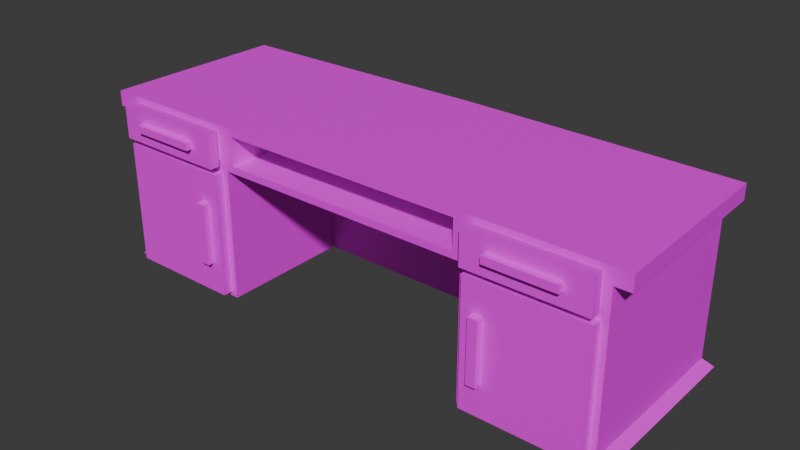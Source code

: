 # Source: DoctorsDesk.blend  (saved by Blender 4.4.30; exported with 4.5.12 LTS)
import bpy
from mathutils import Matrix  # noqa: F401  (used for matrix-valued properties, if any)

bpy.ops.wm.read_factory_settings(use_empty=True)
scene = bpy.context.scene
scene.name = 'Scene'

# ---- collections
col_collection = bpy.data.collections.new('Collection'); scene.collection.children.link(col_collection)

# ---- images (referenced by path relative to the original .blend; pixels are not part of the script)
import os
ASSET_DIR = os.environ.get("B2B_ASSET_DIR", "")  # directory of the original .blend (textures are referenced by path, not embedded)
HERE = os.path.dirname(os.path.abspath(__file__))  # packed textures are extracted next to this script under _unpacked/

def load_image(name, relpath, width, height, colorspace="sRGB"):
    """Load a texture the original file referenced (path relative to the .blend, or extracted next to this script)."""
    p = next((c for c in (os.path.join(HERE, relpath), os.path.join(ASSET_DIR, relpath)) if relpath and os.path.exists(c)), "")
    if p:
        img = bpy.data.images.load(p, check_existing=True)
        img.name = name
    else:  # same state as the original file: an image datablock whose file is absent (Cycles renders it pink)
        img = bpy.data.images.new(name, width, height)
        img.source = "FILE"
        img.filepath = "//" + (relpath or name)
    img.colorspace_settings.name = colorspace
    return img
img_doctorsdesk_02_png = load_image('DoctorsDesk_02.png', 'DoctorsDesk_02.png', 1024, 1024, 'sRGB')

# ---- materials (node trees are filled in below, after node groups)
mat_doctorsdesk = bpy.data.materials.new('DoctorsDesk')
mat_drawer = bpy.data.materials.new('Drawer')
mat_deskdoor = bpy.data.materials.new('DeskDoor')

# ---- material node trees
mat_doctorsdesk.use_nodes = True; mat_doctorsdesk.node_tree.nodes.clear()
_N = mat_doctorsdesk.node_tree.nodes; _L = mat_doctorsdesk.node_tree.links
n0 = _N.new('ShaderNodeBsdfPrincipled'); n0.name = 'Principled BSDF'; n0.location = (10, 300)
n1 = _N.new('ShaderNodeOutputMaterial'); n1.name = 'Material Output'; n1.location = (300, 300)
n2 = _N.new('ShaderNodeTexImage'); n2.name = 'Image Texture'; n2.location = (-280, 280)
n2.image = img_doctorsdesk_02_png
n2.interpolation = 'Closest'
_L.new(n0.outputs[0], n1.inputs[0])
_L.new(n2.outputs[0], n0.inputs[0])
n1.is_active_output = True
mat_drawer.use_nodes = True; mat_drawer.node_tree.nodes.clear()
_N = mat_drawer.node_tree.nodes; _L = mat_drawer.node_tree.links
n0 = _N.new('ShaderNodeBsdfPrincipled'); n0.name = 'Principled BSDF'; n0.location = (10, 300)
n1 = _N.new('ShaderNodeOutputMaterial'); n1.name = 'Material Output'; n1.location = (300, 300)
n2 = _N.new('ShaderNodeTexImage'); n2.name = 'Image Texture'; n2.location = (-280, 280)
n2.image = img_doctorsdesk_02_png
n2.interpolation = 'Closest'
_L.new(n0.outputs[0], n1.inputs[0])
_L.new(n2.outputs[0], n0.inputs[0])
n1.is_active_output = True
mat_deskdoor.use_nodes = True; mat_deskdoor.node_tree.nodes.clear()
_N = mat_deskdoor.node_tree.nodes; _L = mat_deskdoor.node_tree.links
n0 = _N.new('ShaderNodeBsdfPrincipled'); n0.name = 'Principled BSDF'; n0.location = (10, 300)
n1 = _N.new('ShaderNodeOutputMaterial'); n1.name = 'Material Output'; n1.location = (300, 300)
n2 = _N.new('ShaderNodeTexImage'); n2.name = 'Image Texture'; n2.location = (-280, 280)
n2.image = img_doctorsdesk_02_png
n2.interpolation = 'Closest'
_L.new(n0.outputs[0], n1.inputs[0])
_L.new(n2.outputs[0], n0.inputs[0])
n1.is_active_output = True

# ---- world
world_world = bpy.data.worlds.new('World'); scene.world = world_world
world_world.use_nodes = True; world_world.node_tree.nodes.clear()
_N = world_world.node_tree.nodes; _L = world_world.node_tree.links
n0 = _N.new('ShaderNodeOutputWorld'); n0.name = 'World Output'; n0.location = (300, 300)
n1 = _N.new('ShaderNodeBackground'); n1.name = 'Background'; n1.location = (10, 300)
n1.inputs[0].default_value = (0.05088, 0.05088, 0.05088, 1.0)
_L.new(n1.outputs[0], n0.inputs[0])
n0.is_active_output = True
world_world.color = (0.05088, 0.05088, 0.05088)
world_world.sun_shadow_jitter_overblur = 0.0

# ---- meshes
me_cube_001 = bpy.data.meshes.new('Cube.001')
me_cube_001.from_pydata([(1.5, -1.0, 1.995), (0.0, 1.103, -0.005494), (1.5, -1.0, -0.005494), (0.0, 1.179, 1.995), (3.098, -1.0, -0.005494), (3.179, -1.0, 1.995), (3.098, 1.103, -0.005494), (3.127, 1.127, 1.995), (1.5, 0.5407, 1.508), (0.0, -1.0, 1.995), (0.0, 1.0, 1.82), (1.5, -1.0, 1.507), (3.0, 1.0, 1.82), (3.0, -1.0, 1.507), (0.0, -1.0, 1.507), (1.5, 0.5407, -0.005494), (0.0, 0.5407, -0.005494), (0.0, 0.5407, 1.508), (2.895, -1.0, 1.911), (1.605, -1.0, 1.911), (1.605, -1.0, 1.591), (2.895, -1.0, 1.591), (1.602, -1.0, 1.421), (1.602, -1.0, 0.08073), (2.898, -1.0, 1.421), (2.898, -1.0, 0.08073), (2.895, 0.3944, 1.911), (2.895, 0.3944, 1.591), (1.605, 0.3944, 1.911), (1.605, 0.3944, 1.591), (1.602, 0.3944, 1.421), (1.602, 0.3944, 0.08073), (2.898, 0.3944, 1.421), (2.898, 0.3944, 0.08073), (1.413, -1.0, 1.915), (0.0, -1.0, 1.915), (1.413, -1.0, 1.587), (0.0, -1.0, 1.587), (1.413, 0.3956, 1.915), (0.0, 0.3956, 1.915), (1.413, 0.3956, 1.587), (0.0, 0.3956, 1.587), (0.0, 1.0, 0.1096), (3.0, 1.0, 0.1096), (3.0, -1.0, 0.1096), (3.0, -1.0, 1.82), (3.127, 1.127, 1.82), (0.0, 1.179, 1.82), (3.179, -1.0, 1.82), (-1.5, -1.0, 1.995), (-1.5, -1.0, -0.005494), (-3.098, -1.0, -0.005494), (-3.179, -1.0, 1.995), (-3.098, 1.103, -0.005494), (-3.127, 1.127, 1.995), (-1.5, 0.5407, 1.508), (-1.5, -1.0, 1.507), (-3.0, 1.0, 1.82), (-3.0, -1.0, 1.507), (-1.5, 0.5407, -0.005494), (-2.895, -1.0, 1.911), (-1.605, -1.0, 1.911), (-1.605, -1.0, 1.591), (-2.895, -1.0, 1.591), (-1.602, -1.0, 1.421), (-1.602, -1.0, 0.08073), (-2.898, -1.0, 1.421), (-2.898, -1.0, 0.08073), (-2.895, 0.3944, 1.911), (-2.895, 0.3944, 1.591), (-1.605, 0.3944, 1.911), (-1.605, 0.3944, 1.591), (-1.602, 0.3944, 1.421), (-1.602, 0.3944, 0.08073), (-2.898, 0.3944, 1.421), (-2.898, 0.3944, 0.08073), (-1.413, -1.0, 1.915), (-1.413, -1.0, 1.587), (-1.413, 0.3956, 1.915), (-1.413, 0.3956, 1.587), (-3.0, 1.0, 0.1096), (-3.0, -1.0, 0.1096), (-3.0, -1.0, 1.82), (-3.127, 1.127, 1.82), (-3.179, -1.0, 1.82)], [], [(12, 10, 47, 46), (5, 45, 48), (15, 6, 4, 2), (17, 8, 11, 14), (7, 0, 5), (0, 9, 35, 34), (5, 0, 19, 18), (13, 11, 22, 24), (16, 15, 8, 17), (43, 12, 13, 44), (42, 10, 12, 43), (7, 3, 0), (3, 9, 0), (1, 15, 16), (1, 6, 15), (45, 12, 46, 48), (2, 11, 8, 15), (25, 24, 32, 33), (11, 13, 21, 20), (45, 5, 18), (0, 11, 20, 19), (24, 22, 30, 32), (44, 13, 24, 25), (11, 0, 34, 36), (2, 4, 25, 23), (33, 32, 30, 31), (20, 21, 27, 29), (18, 19, 28, 26), (23, 25, 33, 31), (19, 20, 29, 28), (27, 26, 28, 29), (37, 36, 40, 41), (14, 11, 36, 37), (34, 35, 39, 38), (22, 23, 31, 30), (21, 18, 26, 27), (11, 2, 23, 22), (4, 44, 25), (40, 38, 39, 41), (1, 42, 43, 6), (6, 43, 44, 4), (36, 34, 38, 40), (13, 45, 18, 21), (12, 45, 13), (47, 3, 7, 46), (46, 7, 5, 48), (57, 83, 47, 10), (52, 84, 82), (59, 50, 51, 53), (17, 14, 56, 55), (54, 52, 49), (49, 76, 35, 9), (52, 60, 61, 49), (58, 66, 64, 56), (16, 17, 55, 59), (80, 81, 58, 57), (42, 80, 57, 10), (54, 49, 3), (3, 49, 9), (1, 16, 59), (1, 59, 53), (82, 84, 83, 57), (50, 59, 55, 56), (67, 75, 74, 66), (56, 62, 63, 58), (82, 60, 52), (49, 61, 62, 56), (66, 74, 72, 64), (81, 67, 66, 58), (56, 77, 76, 49), (50, 65, 67, 51), (75, 73, 72, 74), (62, 71, 69, 63), (60, 68, 70, 61), (65, 73, 75, 67), (61, 70, 71, 62), (69, 71, 70, 68), (37, 41, 79, 77), (14, 37, 77, 56), (76, 78, 39, 35), (64, 72, 73, 65), (63, 69, 68, 60), (56, 64, 65, 50), (51, 67, 81), (79, 41, 39, 78), (1, 53, 80, 42), (53, 51, 81, 80), (77, 79, 78, 76), (58, 63, 60, 82), (57, 58, 82), (47, 83, 54, 3), (83, 84, 52, 54)])
_uv = me_cube_001.uv_layers.new(name='UVMap')
_uv.uv.foreach_set('vector', [0.2179, 0.1776, 0.5033, 0.1773, 0.5033, 0.1913, 0.2045, 0.1901, 0.1916, 0.2161, 0.1757, 0.2323, 0.1757, 0.2161, 0.6425, 0.4725, 0.7905, 0.4205, 0.7905, 0.6152, 0.6425, 0.6152, 0.5036, 0.4725, 0.6425, 0.4725, 0.6425, 0.6152, 0.5036, 0.6152, 0.7931, 0.2162, 0.6425, 0.4131, 0.798, 0.4131, 0.1916, 0.3681, 0.1916, 0.5039, 0.1844, 0.5039, 0.1844, 0.376, 0.1916, 0.2161, 0.1916, 0.3681, 0.184, 0.3586, 0.184, 0.2418, 0.1475, 0.2323, 0.1475, 0.3681, 0.1397, 0.3588, 0.1397, 0.2415, 0.01051, 0.5039, 0.01051, 0.3681, 0.1475, 0.3681, 0.1475, 0.5039, 0.189, 0.02043, 0.1891, 0.1779, 0.004126, 0.1508, 0.004126, 0.02051, 0.5033, 0.01989, 0.5033, 0.1773, 0.2179, 0.1776, 0.2177, 0.02002, 0.7931, 0.2162, 0.5035, 0.2097, 0.6425, 0.4131, 0.5035, 0.2097, 0.5036, 0.4131, 0.6425, 0.4131, 0.5036, 0.4205, 0.6425, 0.4725, 0.5036, 0.4725, 0.5036, 0.4205, 0.7905, 0.4205, 0.6425, 0.4725, 0.004228, 0.1778, 0.1891, 0.1779, 0.2008, 0.1891, 0.004228, 0.1893, 0.8384, 0.2264, 0.8384, 0.3473, 0.9615, 0.3473, 0.9615, 0.2264, 0.8322, 0.3641, 0.8322, 0.4848, 0.9622, 0.4848, 0.9622, 0.3641, 0.1475, 0.3681, 0.1475, 0.2323, 0.155, 0.2418, 0.155, 0.3586, 0.1757, 0.2323, 0.1916, 0.2161, 0.184, 0.2418, 0.1916, 0.3681, 0.1475, 0.3681, 0.155, 0.3586, 0.184, 0.3586, 0.772, 0.6152, 0.652, 0.6152, 0.652, 0.4861, 0.772, 0.4861, 0.02093, 0.2323, 0.1475, 0.2323, 0.1397, 0.2415, 0.01832, 0.2415, 0.1475, 0.3681, 0.1916, 0.3681, 0.1844, 0.376, 0.1547, 0.376, 0.01051, 0.3681, 0.01051, 0.2234, 0.01832, 0.2415, 0.01832, 0.3588, 0.01832, 0.2415, 0.1397, 0.2415, 0.1397, 0.3588, 0.01832, 0.3588, 0.6522, 0.6152, 0.7717, 0.6152, 0.7717, 0.4861, 0.6522, 0.4861, 0.7717, 0.6152, 0.6522, 0.6152, 0.6522, 0.4861, 0.7717, 0.4861, 0.652, 0.6152, 0.772, 0.6152, 0.772, 0.4861, 0.652, 0.4861, 0.8322, 0.5289, 0.8322, 0.5001, 0.9622, 0.5001, 0.9622, 0.5289, 0.155, 0.2418, 0.184, 0.2418, 0.184, 0.3586, 0.155, 0.3586, 0.5036, 0.6152, 0.6345, 0.6152, 0.6345, 0.486, 0.5036, 0.486, 0.1475, 0.5039, 0.1475, 0.3681, 0.1547, 0.376, 0.1547, 0.5039, 0.6345, 0.6152, 0.5036, 0.6152, 0.5036, 0.486, 0.6345, 0.486, 0.8322, 0.4848, 0.8322, 0.3641, 0.9622, 0.3641, 0.9622, 0.4848, 0.8322, 0.5001, 0.8322, 0.5289, 0.9622, 0.5289, 0.9622, 0.5001, 0.1475, 0.3681, 0.01051, 0.3681, 0.01832, 0.3588, 0.1397, 0.3588, 0.01051, 0.2234, 0.02093, 0.2323, 0.01832, 0.2415, 0.1547, 0.376, 0.1844, 0.376, 0.1844, 0.5039, 0.1547, 0.5039, 0.5033, 0.009324, 0.5033, 0.01989, 0.2177, 0.02002, 0.2182, 0.009367, 0.1984, 0.009788, 0.189, 0.02043, 0.004126, 0.02051, 0.004126, 0.009788, 0.8322, 0.4997, 0.8322, 0.5293, 0.9623, 0.5293, 0.9623, 0.4997, 0.1475, 0.2323, 0.1757, 0.2323, 0.184, 0.2418, 0.155, 0.2418, 0.1891, 0.1779, 0.004228, 0.1778, 0.004126, 0.1508, 0.5033, 0.1913, 0.5035, 0.208, 0.2047, 0.2063, 0.2045, 0.1901, 0.2008, 0.1891, 0.2008, 0.2058, 0.004126, 0.2058, 0.004228, 0.1893, 0.7826, 0.1772, 0.7936, 0.1908, 0.5033, 0.1913, 0.5033, 0.1773, 0.1916, 0.7917, 0.1757, 0.7917, 0.1757, 0.7755, 0.3647, 0.4725, 0.3647, 0.6152, 0.2167, 0.6152, 0.2167, 0.4205, 0.5036, 0.4725, 0.5036, 0.6152, 0.3647, 0.6152, 0.3647, 0.4725, 0.2141, 0.2162, 0.2092, 0.4131, 0.3647, 0.4131, 0.1916, 0.6397, 0.1844, 0.6318, 0.1844, 0.5039, 0.1916, 0.5039, 0.1916, 0.7917, 0.184, 0.766, 0.184, 0.6492, 0.1916, 0.6397, 0.1475, 0.7755, 0.1397, 0.7662, 0.1397, 0.6489, 0.1475, 0.6397, 0.01051, 0.5039, 0.1475, 0.5039, 0.1475, 0.6397, 0.01051, 0.6397, 0.8082, 0.01936, 0.9941, 0.01936, 0.9941, 0.1493, 0.8079, 0.1787, 0.5033, 0.01989, 0.7823, 0.01983, 0.7826, 0.1772, 0.5033, 0.1773, 0.2141, 0.2162, 0.3647, 0.4131, 0.5035, 0.2097, 0.5035, 0.2097, 0.3647, 0.4131, 0.5036, 0.4131, 0.5036, 0.4205, 0.5036, 0.4725, 0.3647, 0.4725, 0.5036, 0.4205, 0.3647, 0.4725, 0.2167, 0.4205, 0.9941, 0.179, 0.9941, 0.1897, 0.7964, 0.1902, 0.8079, 0.1787, 0.8384, 0.2264, 0.9615, 0.2264, 0.9615, 0.3473, 0.8384, 0.3473, 0.8322, 0.3641, 0.9622, 0.3641, 0.9622, 0.4848, 0.8322, 0.4848, 0.1475, 0.6397, 0.155, 0.6492, 0.155, 0.766, 0.1475, 0.7755, 0.1757, 0.7755, 0.184, 0.766, 0.1916, 0.7917, 0.1916, 0.6397, 0.184, 0.6492, 0.155, 0.6492, 0.1475, 0.6397, 0.2353, 0.6152, 0.2353, 0.4861, 0.3553, 0.4861, 0.3553, 0.6152, 0.02093, 0.7755, 0.01832, 0.7662, 0.1397, 0.7662, 0.1475, 0.7755, 0.1475, 0.6397, 0.1547, 0.6318, 0.1844, 0.6318, 0.1916, 0.6397, 0.01051, 0.6397, 0.01832, 0.6489, 0.01832, 0.7662, 0.01051, 0.7844, 0.01832, 0.7662, 0.01832, 0.6489, 0.1397, 0.6489, 0.1397, 0.7662, 0.355, 0.6152, 0.355, 0.4861, 0.2355, 0.4861, 0.2355, 0.6152, 0.2355, 0.6152, 0.2355, 0.4861, 0.355, 0.4861, 0.355, 0.6152, 0.3553, 0.6152, 0.3553, 0.4861, 0.2353, 0.4861, 0.2353, 0.6152, 0.8322, 0.5289, 0.9622, 0.5289, 0.9622, 0.5001, 0.8322, 0.5001, 0.155, 0.766, 0.155, 0.6492, 0.184, 0.6492, 0.184, 0.766, 0.5036, 0.6152, 0.5036, 0.486, 0.3728, 0.486, 0.3728, 0.6152, 0.1475, 0.5039, 0.1547, 0.5039, 0.1547, 0.6318, 0.1475, 0.6397, 0.3728, 0.6152, 0.3728, 0.486, 0.5036, 0.486, 0.5036, 0.6152, 0.8322, 0.4848, 0.9622, 0.4848, 0.9622, 0.3641, 0.8322, 0.3641, 0.8322, 0.5001, 0.9622, 0.5001, 0.9622, 0.5289, 0.8322, 0.5289, 0.1475, 0.6397, 0.1397, 0.6489, 0.01832, 0.6489, 0.01051, 0.6397, 0.01051, 0.7844, 0.01832, 0.7662, 0.02093, 0.7755, 0.1547, 0.6318, 0.1547, 0.5039, 0.1844, 0.5039, 0.1844, 0.6318, 0.5033, 0.009324, 0.7914, 0.009281, 0.7823, 0.01983, 0.5033, 0.01989, 0.7987, 0.008669, 0.9941, 0.008669, 0.9941, 0.01936, 0.8082, 0.01936, 0.8322, 0.4997, 0.9623, 0.4997, 0.9623, 0.5293, 0.8322, 0.5293, 0.1475, 0.7755, 0.155, 0.766, 0.184, 0.766, 0.1757, 0.7755, 0.8079, 0.1787, 0.9941, 0.1493, 0.9941, 0.179, 0.5033, 0.1913, 0.7936, 0.1908, 0.7941, 0.2074, 0.5035, 0.208, 0.7964, 0.1902, 0.9941, 0.1897, 0.9941, 0.207, 0.7964, 0.207])
me_cube_001.materials.append(mat_doctorsdesk)
me_cube_001.update()
me_cube_003 = bpy.data.meshes.new('Cube.003')
me_cube_003.from_pydata([(-0.6827, -1.027, -0.1507), (-0.6827, -1.027, 0.1507), (-0.6827, 0.382, -0.1507), (-0.6827, 0.382, 0.1507), (0.6827, -1.027, -0.1507), (0.6827, -1.027, 0.1507), (0.6827, 0.382, -0.1507), (0.6827, 0.382, 0.1507), (-0.711, -1.027, -0.1987), (-0.711, -1.027, 0.1987), (0.711, -1.027, 0.1987), (0.711, -1.027, -0.1987), (-0.711, -1.137, -0.1987), (-0.711, -1.137, 0.1987), (0.711, -1.137, 0.1987), (0.711, -1.137, -0.1987), (-0.5756, -0.9383, 0.1507), (-0.5756, 0.2937, 0.1507), (0.5756, 0.2937, 0.1507), (0.5756, -0.9383, 0.1507), (-0.5756, -0.9383, -0.0695), (-0.5756, 0.2937, -0.0695), (0.5756, 0.2937, -0.0695), (0.5756, -0.9383, -0.0695), (-0.4171, -1.137, -0.04188), (-0.4171, -1.137, 0.04188), (0.4171, -1.137, 0.04188), (0.4171, -1.137, -0.04188), (-0.4171, -1.208, -0.04188), (-0.4171, -1.208, 0.04188), (0.4171, -1.208, 0.04188), (0.4171, -1.208, -0.04188)], [], [(0, 1, 3, 2), (2, 3, 7, 6), (6, 7, 5, 4), (1, 0, 8, 9), (2, 6, 4, 0), (7, 3, 17, 18), (8, 11, 15, 12), (0, 4, 11, 8), (5, 1, 9, 10), (4, 5, 10, 11), (14, 13, 25, 26), (9, 8, 12, 13), (10, 9, 13, 14), (11, 10, 14, 15), (19, 18, 22, 23), (5, 7, 18, 19), (3, 1, 16, 17), (1, 5, 19, 16), (22, 21, 20, 23), (17, 16, 20, 21), (16, 19, 23, 20), (18, 17, 21, 22), (26, 25, 29, 30), (15, 14, 26, 27), (12, 15, 27, 24), (13, 12, 24, 25), (31, 30, 29, 28), (27, 26, 30, 31), (24, 27, 31, 28), (25, 24, 28, 29)])
_uv = me_cube_003.uv_layers.new(name='UVMap')
_uv.uv.foreach_set('vector', [0.9514, 0.6799, 0.9756, 0.6797, 0.9756, 0.5673, 0.9514, 0.5674, 0.8424, 0.5433, 0.8423, 0.5674, 0.9514, 0.5674, 0.9514, 0.5433, 0.818, 0.5674, 0.8423, 0.5674, 0.8423, 0.6799, 0.818, 0.6799, 0.9514, 0.7834, 0.9514, 0.8075, 0.9537, 0.8113, 0.9537, 0.7796, 0.9514, 0.5458, 0.8424, 0.5458, 0.8424, 0.6582, 0.9514, 0.6582, 0.8423, 0.5674, 0.9514, 0.5674, 0.9429, 0.5745, 0.851, 0.5745, 0.9537, 0.7295, 0.8402, 0.7295, 0.84, 0.7382, 0.9536, 0.7382, 0.9514, 0.8075, 0.8424, 0.8075, 0.8402, 0.8113, 0.9537, 0.8113, 0.8424, 0.7834, 0.9514, 0.7834, 0.9537, 0.7796, 0.8402, 0.7796, 0.8424, 0.8075, 0.8424, 0.7834, 0.8402, 0.7796, 0.8402, 0.8113, 0.9536, 0.7702, 0.84, 0.7702, 0.8634, 0.7575, 0.93, 0.7575, 0.8311, 0.7384, 0.8311, 0.7701, 0.84, 0.7702, 0.84, 0.7382, 0.84, 0.7702, 0.9536, 0.7702, 0.9537, 0.7791, 0.8402, 0.7791, 0.9536, 0.7702, 0.9536, 0.7382, 0.9624, 0.7384, 0.9624, 0.7701, 0.8973, 0.6846, 0.799, 0.6846, 0.799, 0.7022, 0.8973, 0.7022, 0.8423, 0.6799, 0.8423, 0.5674, 0.851, 0.5745, 0.851, 0.6729, 0.9514, 0.5674, 0.9514, 0.6799, 0.9429, 0.6729, 0.9429, 0.5745, 0.9514, 0.6799, 0.8423, 0.6799, 0.851, 0.6729, 0.9429, 0.6729, 0.851, 0.5745, 0.9429, 0.5745, 0.9429, 0.6729, 0.851, 0.6729, 0.7987, 0.7046, 0.8975, 0.7046, 0.8975, 0.7222, 0.7987, 0.7222, 0.9897, 0.7046, 0.8975, 0.7046, 0.8975, 0.7222, 0.9897, 0.7222, 0.8973, 0.6846, 0.9892, 0.6846, 0.9892, 0.7022, 0.8973, 0.7022, 0.9301, 0.834, 0.8633, 0.834, 0.8633, 0.8283, 0.9301, 0.8283, 0.9536, 0.7382, 0.9536, 0.7702, 0.93, 0.7575, 0.93, 0.7507, 0.84, 0.7382, 0.9536, 0.7382, 0.93, 0.7507, 0.8634, 0.7507, 0.84, 0.7702, 0.84, 0.7382, 0.8634, 0.7507, 0.8634, 0.7575, 0.9301, 0.8215, 0.9301, 0.8283, 0.8633, 0.8283, 0.8633, 0.8215, 0.9358, 0.8215, 0.9358, 0.8282, 0.9301, 0.8283, 0.9301, 0.8215, 0.8633, 0.8215, 0.9301, 0.8215, 0.9301, 0.8158, 0.8633, 0.8158, 0.8633, 0.8283, 0.8633, 0.8215, 0.8577, 0.8216, 0.8577, 0.8283])
me_cube_003.materials.append(mat_drawer)
me_cube_003.update()
me_cube_004 = bpy.data.meshes.new('Cube.004')
me_cube_004.from_pydata([(-1.357, -0.09667, -0.7936), (-1.357, -0.09667, 0.6383), (-1.357, 0.03825, -0.7936), (-1.357, 0.03825, 0.6383), (-0.02949, -0.09667, -0.7936), (-0.02949, -0.09667, 0.6383), (-0.02949, 0.03825, -0.7936), (-0.02949, 0.03825, 0.6383), (-1.227, -0.09667, -0.4354), (-1.227, -0.09667, 0.2801), (-1.117, -0.09667, 0.2801), (-1.117, -0.09667, -0.4354), (-1.227, -0.1706, -0.4354), (-1.227, -0.1706, 0.2801), (-1.117, -0.1706, 0.2801), (-1.117, -0.1706, -0.4354)], [], [(0, 1, 3, 2), (2, 3, 7, 6), (6, 7, 5, 4), (5, 1, 9, 10), (2, 6, 4, 0), (7, 3, 1, 5), (10, 9, 13, 14), (4, 5, 10, 11), (1, 0, 8, 9), (0, 4, 11, 8), (15, 14, 13, 12), (11, 10, 14, 15), (8, 11, 15, 12), (9, 8, 12, 13)])
_uv = me_cube_004.uv_layers.new(name='UVMap')
_uv.uv.foreach_set('vector', [0.224, 0.6559, 0.224, 0.7843, 0.2363, 0.7845, 0.2363, 0.6557, 0.2363, 0.6557, 0.2363, 0.7845, 0.3555, 0.7844, 0.3555, 0.6557, 0.3678, 0.6559, 0.3678, 0.7843, 0.3555, 0.7844, 0.3555, 0.6557, 0.3555, 0.7844, 0.2363, 0.7845, 0.2478, 0.7523, 0.2577, 0.7523, 0.2363, 0.6557, 0.3555, 0.6557, 0.3554, 0.6433, 0.2364, 0.6433, 0.3554, 0.7969, 0.2364, 0.7969, 0.2363, 0.7845, 0.3555, 0.7844, 0.392, 0.7568, 0.3764, 0.7566, 0.3802, 0.7531, 0.3888, 0.753, 0.3555, 0.6557, 0.3555, 0.7844, 0.2577, 0.7523, 0.2577, 0.6878, 0.2363, 0.7845, 0.2363, 0.6557, 0.2478, 0.6878, 0.2478, 0.7523, 0.2363, 0.6557, 0.3555, 0.6557, 0.2577, 0.6878, 0.2478, 0.6878, 0.3883, 0.687, 0.3888, 0.753, 0.3802, 0.7531, 0.3796, 0.687, 0.392, 0.6838, 0.392, 0.7568, 0.3888, 0.753, 0.3883, 0.687, 0.3764, 0.6833, 0.392, 0.6838, 0.3883, 0.687, 0.3796, 0.687, 0.3764, 0.7566, 0.3764, 0.6833, 0.3796, 0.687, 0.3802, 0.7531])
me_cube_004.materials.append(mat_deskdoor)
me_cube_004.update()
me_cube_005 = bpy.data.meshes.new('Cube.005')
me_cube_005.from_pydata([(-0.6827, -1.027, -0.1507), (-0.6827, -1.027, 0.1507), (-0.6827, 0.382, -0.1507), (-0.6827, 0.382, 0.1507), (0.6827, -1.027, -0.1507), (0.6827, -1.027, 0.1507), (0.6827, 0.382, -0.1507), (0.6827, 0.382, 0.1507), (-0.711, -1.027, -0.1987), (-0.711, -1.027, 0.1987), (0.711, -1.027, 0.1987), (0.711, -1.027, -0.1987), (-0.711, -1.137, -0.1987), (-0.711, -1.137, 0.1987), (0.711, -1.137, 0.1987), (0.711, -1.137, -0.1987), (-0.5756, -0.9383, 0.1507), (-0.5756, 0.2937, 0.1507), (0.5756, 0.2937, 0.1507), (0.5756, -0.9383, 0.1507), (-0.5756, -0.9383, -0.0695), (-0.5756, 0.2937, -0.0695), (0.5756, 0.2937, -0.0695), (0.5756, -0.9383, -0.0695), (-0.4171, -1.137, -0.04188), (-0.4171, -1.137, 0.04188), (0.4171, -1.137, 0.04188), (0.4171, -1.137, -0.04188), (-0.4171, -1.208, -0.04188), (-0.4171, -1.208, 0.04188), (0.4171, -1.208, 0.04188), (0.4171, -1.208, -0.04188)], [], [(0, 1, 3, 2), (2, 3, 7, 6), (6, 7, 5, 4), (1, 0, 8, 9), (2, 6, 4, 0), (7, 3, 17, 18), (8, 11, 15, 12), (0, 4, 11, 8), (5, 1, 9, 10), (4, 5, 10, 11), (14, 13, 25, 26), (9, 8, 12, 13), (10, 9, 13, 14), (11, 10, 14, 15), (19, 18, 22, 23), (5, 7, 18, 19), (3, 1, 16, 17), (1, 5, 19, 16), (22, 21, 20, 23), (17, 16, 20, 21), (16, 19, 23, 20), (18, 17, 21, 22), (26, 25, 29, 30), (15, 14, 26, 27), (12, 15, 27, 24), (13, 12, 24, 25), (31, 30, 29, 28), (27, 26, 30, 31), (24, 27, 31, 28), (25, 24, 28, 29)])
_uv = me_cube_005.uv_layers.new(name='UVMap')
_uv.uv.foreach_set('vector', [0.9514, 0.6799, 0.9756, 0.6797, 0.9756, 0.5673, 0.9514, 0.5674, 0.8424, 0.5433, 0.8423, 0.5674, 0.9514, 0.5674, 0.9514, 0.5433, 0.818, 0.5674, 0.8423, 0.5674, 0.8423, 0.6799, 0.818, 0.6799, 0.9514, 0.7834, 0.9514, 0.8075, 0.9537, 0.8113, 0.9537, 0.7796, 0.9514, 0.5458, 0.8424, 0.5458, 0.8424, 0.6582, 0.9514, 0.6582, 0.8423, 0.5674, 0.9514, 0.5674, 0.9429, 0.5745, 0.851, 0.5745, 0.9537, 0.7295, 0.8402, 0.7295, 0.84, 0.7382, 0.9536, 0.7382, 0.9514, 0.8075, 0.8424, 0.8075, 0.8402, 0.8113, 0.9537, 0.8113, 0.8424, 0.7834, 0.9514, 0.7834, 0.9537, 0.7796, 0.8402, 0.7796, 0.8424, 0.8075, 0.8424, 0.7834, 0.8402, 0.7796, 0.8402, 0.8113, 0.9536, 0.7702, 0.84, 0.7702, 0.8634, 0.7575, 0.93, 0.7575, 0.8311, 0.7384, 0.8311, 0.7701, 0.84, 0.7702, 0.84, 0.7382, 0.84, 0.7702, 0.9536, 0.7702, 0.9537, 0.7791, 0.8402, 0.7791, 0.9536, 0.7702, 0.9536, 0.7382, 0.9624, 0.7384, 0.9624, 0.7701, 0.8973, 0.6846, 0.799, 0.6846, 0.799, 0.7022, 0.8973, 0.7022, 0.8423, 0.6799, 0.8423, 0.5674, 0.851, 0.5745, 0.851, 0.6729, 0.9514, 0.5674, 0.9514, 0.6799, 0.9429, 0.6729, 0.9429, 0.5745, 0.9514, 0.6799, 0.8423, 0.6799, 0.851, 0.6729, 0.9429, 0.6729, 0.851, 0.5745, 0.9429, 0.5745, 0.9429, 0.6729, 0.851, 0.6729, 0.7987, 0.7046, 0.8975, 0.7046, 0.8975, 0.7222, 0.7987, 0.7222, 0.9897, 0.7046, 0.8975, 0.7046, 0.8975, 0.7222, 0.9897, 0.7222, 0.8973, 0.6846, 0.9892, 0.6846, 0.9892, 0.7022, 0.8973, 0.7022, 0.9301, 0.834, 0.8633, 0.834, 0.8633, 0.8283, 0.9301, 0.8283, 0.9536, 0.7382, 0.9536, 0.7702, 0.93, 0.7575, 0.93, 0.7507, 0.84, 0.7382, 0.9536, 0.7382, 0.93, 0.7507, 0.8634, 0.7507, 0.84, 0.7702, 0.84, 0.7382, 0.8634, 0.7507, 0.8634, 0.7575, 0.9301, 0.8215, 0.9301, 0.8283, 0.8633, 0.8283, 0.8633, 0.8215, 0.9358, 0.8215, 0.9358, 0.8282, 0.9301, 0.8283, 0.9301, 0.8215, 0.8633, 0.8215, 0.9301, 0.8215, 0.9301, 0.8158, 0.8633, 0.8158, 0.8633, 0.8283, 0.8633, 0.8215, 0.8577, 0.8216, 0.8577, 0.8283])
me_cube_005.materials.append(mat_drawer)
me_cube_005.update()
me_cube_006 = bpy.data.meshes.new('Cube.006')
me_cube_006.from_pydata([(-1.357, 0.09746, -0.7936), (-1.357, 0.09746, 0.6383), (-1.357, -0.03746, -0.7936), (-1.357, -0.03746, 0.6383), (-0.02949, 0.09746, -0.7936), (-0.02949, 0.09746, 0.6383), (-0.02949, -0.03746, -0.7936), (-0.02949, -0.03746, 0.6383), (-1.227, 0.09746, -0.4354), (-1.227, 0.09746, 0.2801), (-1.117, 0.09746, 0.2801), (-1.117, 0.09746, -0.4354), (-1.227, 0.1713, -0.4354), (-1.227, 0.1713, 0.2801), (-1.117, 0.1713, 0.2801), (-1.117, 0.1713, -0.4354)], [], [(0, 2, 3, 1), (2, 6, 7, 3), (6, 4, 5, 7), (5, 10, 9, 1), (2, 0, 4, 6), (7, 5, 1, 3), (10, 14, 13, 9), (4, 11, 10, 5), (1, 9, 8, 0), (0, 8, 11, 4), (15, 12, 13, 14), (11, 15, 14, 10), (8, 12, 15, 11), (9, 13, 12, 8)])
_uv = me_cube_006.uv_layers.new(name='UVMap')
_uv.uv.foreach_set('vector', [0.224, 0.6559, 0.2363, 0.6557, 0.2363, 0.7845, 0.224, 0.7843, 0.2363, 0.6557, 0.3555, 0.6557, 0.3555, 0.7844, 0.2363, 0.7845, 0.3678, 0.6559, 0.3555, 0.6557, 0.3555, 0.7844, 0.3678, 0.7843, 0.3555, 0.7844, 0.2577, 0.7523, 0.2478, 0.7523, 0.2363, 0.7845, 0.2363, 0.6557, 0.2364, 0.6433, 0.3554, 0.6433, 0.3555, 0.6557, 0.3554, 0.7969, 0.3555, 0.7844, 0.2363, 0.7845, 0.2364, 0.7969, 0.392, 0.7568, 0.3888, 0.753, 0.3802, 0.7531, 0.3764, 0.7566, 0.3555, 0.6557, 0.2577, 0.6878, 0.2577, 0.7523, 0.3555, 0.7844, 0.2363, 0.7845, 0.2478, 0.7523, 0.2478, 0.6878, 0.2363, 0.6557, 0.2363, 0.6557, 0.2478, 0.6878, 0.2577, 0.6878, 0.3555, 0.6557, 0.3883, 0.687, 0.3796, 0.687, 0.3802, 0.7531, 0.3888, 0.753, 0.392, 0.6838, 0.3883, 0.687, 0.3888, 0.753, 0.392, 0.7568, 0.3764, 0.6833, 0.3796, 0.687, 0.3883, 0.687, 0.392, 0.6838, 0.3764, 0.7566, 0.3802, 0.7531, 0.3796, 0.687, 0.3764, 0.6833])
me_cube_006.materials.append(mat_deskdoor)
me_cube_006.update()

# ---- objects
ob_desk = bpy.data.objects.new('Desk', me_cube_001)
ob_drawer_01 = bpy.data.objects.new('Drawer_01', me_cube_003)
ob_door_01 = bpy.data.objects.new('Door_01', me_cube_004)
ob_drawer_02 = bpy.data.objects.new('Drawer_02', me_cube_005)
ob_door_02 = bpy.data.objects.new('Door_02', me_cube_006)

# ---- transforms, parenting, visibility, modifiers, constraints
ob_desk.location = (0.0, 0.0, 0.0)
ob_drawer_01.location = (2.259, -0.01837, 1.754)
ob_drawer_01.scale = (0.9336, 1.0, 1.0)
ob_door_01.location = (2.953, -1.015, 0.8386)
ob_drawer_02.location = (-2.241, -0.01837, 1.754)
ob_drawer_02.scale = (0.9336, 1.0, 1.0)
ob_door_02.location = (-2.935, -1.015, 0.8386)
ob_door_02.rotation_euler = (0.0, -0.0, 3.142)

# ---- collection membership
col_collection.objects.link(ob_desk)
col_collection.objects.link(ob_drawer_01)
col_collection.objects.link(ob_door_01)
col_collection.objects.link(ob_drawer_02)
col_collection.objects.link(ob_door_02)

# ---- scene / render settings (as saved in the file)
scene.frame_start = 1; scene.frame_end = 250; scene.frame_set(1)
scene.render.engine = 'BLENDER_EEVEE_NEXT'
bpy.context.view_layer.update()

# ---- added for rendering (the .blend has no active camera and no usable light): camera, sun
cam_auto = bpy.data.cameras.new('AutoCamera')
cam_auto.lens = 50.0
cam_auto.sensor_width = 36.0
cam_auto.clip_end = 1000.0
ob_auto_camera = bpy.data.objects.new('AutoCamera', cam_auto)
scene.collection.objects.link(ob_auto_camera)
ob_auto_camera.location = (6.556, -7.8908, 6.23931)
ob_auto_camera.rotation_euler = (1.09748, -7.21219e-08, 0.694738)
scene.camera = ob_auto_camera
light_auto_sun = bpy.data.lights.new('AutoSun', 'SUN')
light_auto_sun.energy = 3.0
light_auto_sun.angle = 0.0523599
ob_auto_sun = bpy.data.objects.new('AutoSun', light_auto_sun)
scene.collection.objects.link(ob_auto_sun)
ob_auto_sun.rotation_euler = (0.872665, 0.174533, 0.523599)
bpy.context.view_layer.update()
